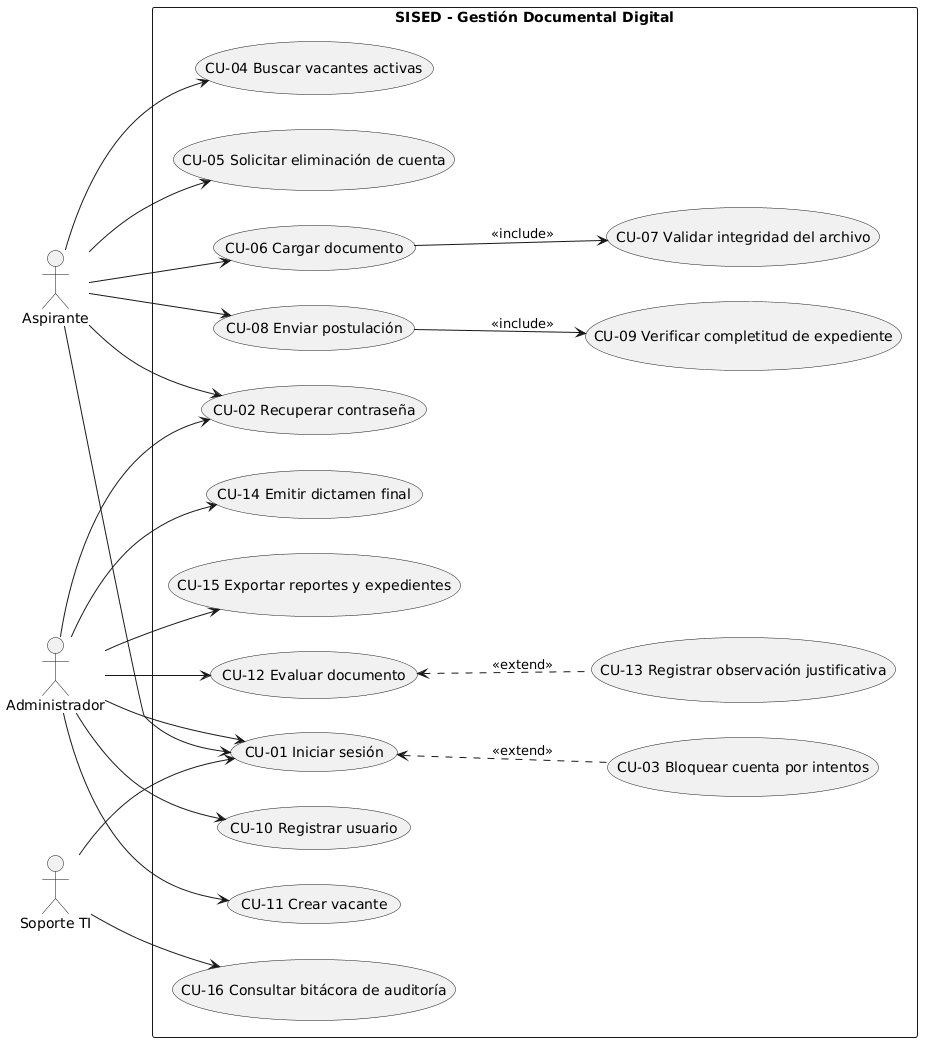

The diagram above was rendered by PlantUML. Its source (embedded in the PNG):
@startuml
left to right direction
skinparam packageStyle rectangle

actor "Aspirante" as Asp
actor "Administrador" as Admin
actor "Soporte TI" as TI

package "SISED - Gestión Documental Digital" {
    
    ' Casos de Uso Comunes
    usecase "CU-01 Iniciar sesión" as UC_Login
    usecase "CU-02 Recuperar contraseña" as UC_Recuperar
    usecase "CU-03 Bloquear cuenta por intentos" as UC_Bloquear
    
    ' Casos de Uso: Aspirante
    usecase "CU-04 Buscar vacantes activas" as UC_Buscar
    usecase "CU-05 Solicitar eliminación de cuenta" as UC_Baja
    usecase "CU-06 Cargar documento" as UC_Cargar
    usecase "CU-07 Validar integridad del archivo" as UC_ValArchivo
    usecase "CU-08 Enviar postulación" as UC_Enviar
    usecase "CU-09 Verificar completitud de expediente" as UC_ValCompletitud
    
    ' Casos de Uso: Administrador
    usecase "CU-10 Registrar usuario" as UC_RegUser
    usecase "CU-11 Crear vacante" as UC_CrearVacante
    usecase "CU-12 Evaluar documento" as UC_Evaluar
    usecase "CU-13 Registrar observación justificativa" as UC_Observar
    usecase "CU-14 Emitir dictamen final" as UC_Dictamen
    usecase "CU-15 Exportar reportes y expedientes" as UC_Exportar
    
    ' Casos de Uso: Soporte TI
    usecase "CU-16 Consultar bitácora de auditoría" as UC_Auditoria
}

' Relaciones de Actores
Asp --> UC_Login
Asp --> UC_Recuperar
Asp --> UC_Buscar
Asp --> UC_Cargar
Asp --> UC_Enviar
Asp --> UC_Baja

Admin --> UC_Login
Admin --> UC_Recuperar
Admin --> UC_RegUser
Admin --> UC_CrearVacante
Admin --> UC_Evaluar
Admin --> UC_Dictamen
Admin --> UC_Exportar

TI --> UC_Login
TI --> UC_Auditoria

' Relaciones INCLUDE (Comportamiento Obligatorio)
UC_Cargar --> UC_ValArchivo : <<include>>
UC_Enviar --> UC_ValCompletitud : <<include>>

' Relaciones EXTEND (Comportamiento Condicional)
UC_Bloquear .up.> UC_Login : <<extend>>
UC_Observar .up.> UC_Evaluar : <<extend>>
@enduml